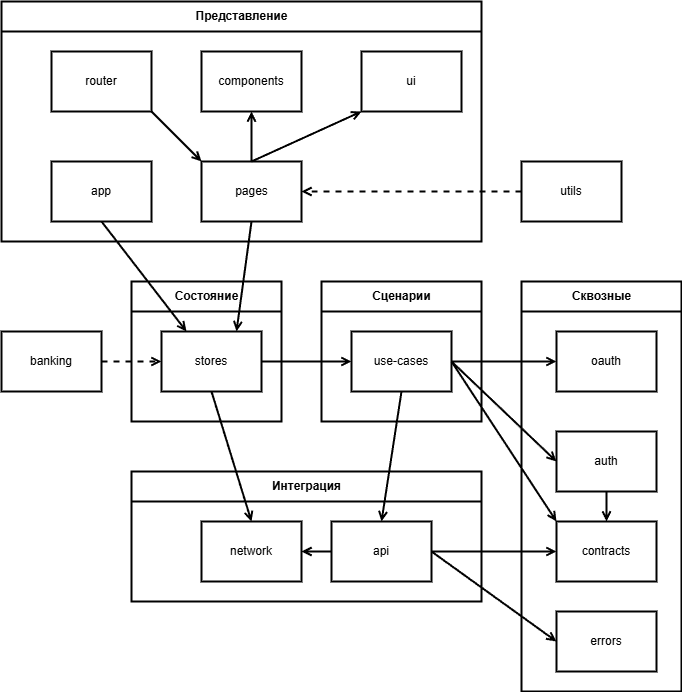

The diagram above was exported from draw.io. Its source (the exported page's mxGraphModel, read from the mxfile embedded in the PNG):
<mxGraphModel dx="1094" dy="838" grid="1" gridSize="10" guides="1" tooltips="1" connect="1" arrows="1" fold="1" page="1" pageScale="1" pageWidth="1169" pageHeight="827" background="#ffffff" math="0" shadow="0">
  <root>
    <mxCell id="0" />
    <mxCell id="1" parent="0" />
    <mxCell id="layer_presentation" value="Представление" style="swimlane;html=1;horizontal=1;startSize=30;fillColor=#ffffff;strokeColor=#000000;strokeWidth=2;fontColor=#000000;" parent="1" vertex="1">
      <mxGeometry x="40" y="40" width="480" height="240" as="geometry" />
    </mxCell>
    <mxCell id="app" value="app" style="rounded=0;whiteSpace=wrap;html=1;fillColor=#ffffff;strokeColor=#000000;strokeWidth=2;fontColor=#000000;" parent="layer_presentation" vertex="1">
      <mxGeometry x="50" y="160" width="100" height="60" as="geometry" />
    </mxCell>
    <mxCell id="pages" value="pages" style="rounded=0;html=1;fillColor=#ffffff;strokeColor=#000000;strokeWidth=2;fontColor=#000000;" parent="layer_presentation" vertex="1">
      <mxGeometry x="200" y="160" width="100" height="60" as="geometry" />
    </mxCell>
    <mxCell id="2" style="edgeStyle=none;html=1;entryX=0;entryY=0;entryDx=0;entryDy=0;exitX=1;exitY=1;exitDx=0;exitDy=0;strokeColor=#000000;strokeWidth=2;endArrow=open;endFill=0;" parent="layer_presentation" source="router" target="pages" edge="1">
      <mxGeometry relative="1" as="geometry" />
    </mxCell>
    <mxCell id="router" value="router" style="rounded=0;whiteSpace=wrap;html=1;fillColor=#ffffff;strokeColor=#000000;strokeWidth=2;fontColor=#000000;" parent="layer_presentation" vertex="1">
      <mxGeometry x="50" y="50" width="100" height="60" as="geometry" />
    </mxCell>
    <mxCell id="ui" value="ui" style="rounded=0;whiteSpace=wrap;html=1;fillColor=#ffffff;strokeColor=#000000;strokeWidth=2;fontColor=#000000;" parent="layer_presentation" vertex="1">
      <mxGeometry x="360" y="50" width="100" height="60" as="geometry" />
    </mxCell>
    <mxCell id="components" value="components" style="rounded=0;whiteSpace=wrap;html=1;fillColor=#ffffff;strokeColor=#000000;strokeWidth=2;fontColor=#000000;" parent="layer_presentation" vertex="1">
      <mxGeometry x="200" y="50" width="100" height="60" as="geometry" />
    </mxCell>
    <mxCell id="layer_state" value="Состояние" style="swimlane;html=1;horizontal=1;startSize=30;fillColor=#ffffff;strokeColor=#000000;strokeWidth=2;fontColor=#000000;" parent="1" vertex="1">
      <mxGeometry x="170" y="320" width="150" height="140" as="geometry" />
    </mxCell>
    <mxCell id="stores" value="stores" style="rounded=0;whiteSpace=wrap;html=1;fillColor=#ffffff;strokeColor=#000000;strokeWidth=2;fontColor=#000000;" parent="layer_state" vertex="1">
      <mxGeometry x="30" y="50" width="100" height="60" as="geometry" />
    </mxCell>
    <mxCell id="layer_application" value="Сценарии" style="swimlane;html=1;horizontal=1;startSize=30;fillColor=#ffffff;strokeColor=#000000;strokeWidth=2;fontColor=#000000;" parent="1" vertex="1">
      <mxGeometry x="360" y="320" width="160" height="140" as="geometry" />
    </mxCell>
    <mxCell id="usecases" value="use-cases" style="rounded=0;whiteSpace=wrap;html=1;fillColor=#ffffff;strokeColor=#000000;strokeWidth=2;fontColor=#000000;" parent="layer_application" vertex="1">
      <mxGeometry x="30" y="50" width="100" height="60" as="geometry" />
    </mxCell>
    <mxCell id="layer_integration" value="Интеграция" style="swimlane;html=1;horizontal=1;startSize=30;fillColor=#ffffff;strokeColor=#000000;strokeWidth=2;fontColor=#000000;" parent="1" vertex="1">
      <mxGeometry x="170" y="510" width="350" height="130" as="geometry" />
    </mxCell>
    <mxCell id="api" value="api" style="rounded=0;whiteSpace=wrap;html=1;fillColor=#ffffff;strokeColor=#000000;strokeWidth=2;fontColor=#000000;" parent="layer_integration" vertex="1">
      <mxGeometry x="200" y="50" width="100" height="60" as="geometry" />
    </mxCell>
    <mxCell id="network" value="network" style="rounded=0;whiteSpace=wrap;html=1;fillColor=#ffffff;strokeColor=#000000;strokeWidth=2;fontColor=#000000;" parent="layer_integration" vertex="1">
      <mxGeometry x="70" y="50" width="100" height="60" as="geometry" />
    </mxCell>
    <mxCell id="edge_api_network" value="" style="endArrow=open;html=1;entryX=1;entryY=0.5;strokeColor=#000000;strokeWidth=2;entryDx=0;entryDy=0;exitX=0;exitY=0.5;exitDx=0;exitDy=0;endFill=0;" parent="layer_integration" source="api" target="network" edge="1">
      <mxGeometry width="50" height="50" relative="1" as="geometry">
        <mxPoint x="150" y="180" as="sourcePoint" />
        <mxPoint x="210" y="110" as="targetPoint" />
      </mxGeometry>
    </mxCell>
    <mxCell id="layer_cross" value="Сквозные" style="swimlane;html=1;horizontal=1;startSize=30;fillColor=#ffffff;strokeColor=#000000;strokeWidth=2;fontColor=#000000;" parent="1" vertex="1">
      <mxGeometry x="560" y="320" width="160" height="410" as="geometry" />
    </mxCell>
    <mxCell id="auth" value="auth" style="rounded=0;whiteSpace=wrap;html=1;fillColor=#ffffff;strokeColor=#000000;strokeWidth=2;fontColor=#000000;" parent="layer_cross" vertex="1">
      <mxGeometry x="35" y="150" width="100" height="60" as="geometry" />
    </mxCell>
    <mxCell id="oauth" value="oauth" style="rounded=0;whiteSpace=wrap;html=1;fillColor=#ffffff;strokeColor=#000000;strokeWidth=2;fontColor=#000000;" parent="layer_cross" vertex="1">
      <mxGeometry x="35" y="50" width="100" height="60" as="geometry" />
    </mxCell>
    <mxCell id="contracts" value="contracts" style="rounded=0;whiteSpace=wrap;html=1;fillColor=#ffffff;strokeColor=#000000;strokeWidth=2;fontColor=#000000;" parent="layer_cross" vertex="1">
      <mxGeometry x="35" y="240" width="100" height="60" as="geometry" />
    </mxCell>
    <mxCell id="errors" value="errors" style="rounded=0;whiteSpace=wrap;html=1;fillColor=#ffffff;strokeColor=#000000;strokeWidth=2;fontColor=#000000;" parent="layer_cross" vertex="1">
      <mxGeometry x="35" y="330" width="100" height="60" as="geometry" />
    </mxCell>
    <mxCell id="utils" value="utils" style="rounded=0;whiteSpace=wrap;html=1;fillColor=#ffffff;strokeColor=#000000;strokeWidth=2;fontColor=#000000;" parent="1" vertex="1">
      <mxGeometry x="560" y="200" width="100" height="60" as="geometry" />
    </mxCell>
    <mxCell id="banking" value="banking" style="rounded=0;whiteSpace=wrap;html=1;fillColor=#ffffff;strokeColor=#000000;strokeWidth=2;fontColor=#000000;" parent="1" vertex="1">
      <mxGeometry x="40" y="370" width="100" height="60" as="geometry" />
    </mxCell>
    <mxCell id="edge_app_stores" value="" style="endArrow=open;html=1;exitX=0.5;exitY=1;entryX=0.25;entryY=0;strokeColor=#000000;strokeWidth=2;endFill=0;entryDx=0;entryDy=0;" parent="1" source="app" target="stores" edge="1">
      <mxGeometry width="50" height="50" relative="1" as="geometry">
        <mxPoint x="100" y="160" as="sourcePoint" />
        <mxPoint x="200" y="250" as="targetPoint" />
      </mxGeometry>
    </mxCell>
    <mxCell id="edge_pages_stores" value="" style="endArrow=open;html=1;exitX=0.5;exitY=1;entryX=0.75;entryY=0;strokeColor=#000000;strokeWidth=2;endFill=0;entryDx=0;entryDy=0;" parent="1" source="pages" target="stores" edge="1">
      <mxGeometry width="50" height="50" relative="1" as="geometry">
        <mxPoint x="250" y="160" as="sourcePoint" />
        <mxPoint x="200" y="250" as="targetPoint" />
      </mxGeometry>
    </mxCell>
    <mxCell id="edge_pages_ui" value="" style="endArrow=open;html=1;exitX=0.5;exitY=0;entryX=0;entryY=1;strokeColor=#000000;strokeWidth=2;exitDx=0;exitDy=0;entryDx=0;entryDy=0;endFill=0;" parent="1" source="pages" target="ui" edge="1">
      <mxGeometry width="50" height="50" relative="1" as="geometry">
        <mxPoint x="200" y="80" as="sourcePoint" />
        <mxPoint x="500" y="80" as="targetPoint" />
      </mxGeometry>
    </mxCell>
    <mxCell id="edge_pages_components" value="" style="endArrow=open;html=1;exitX=0.5;exitY=0;entryX=0.5;entryY=1;strokeColor=#000000;strokeWidth=2;exitDx=0;exitDy=0;entryDx=0;entryDy=0;endFill=0;" parent="1" source="pages" target="components" edge="1">
      <mxGeometry width="50" height="50" relative="1" as="geometry">
        <mxPoint x="200" y="80" as="sourcePoint" />
        <mxPoint x="650" y="80" as="targetPoint" />
      </mxGeometry>
    </mxCell>
    <mxCell id="edge_stores_usecases" value="" style="endArrow=open;html=1;exitX=1;exitY=0.5;entryX=0;entryY=0.5;strokeColor=#000000;strokeWidth=2;exitDx=0;exitDy=0;entryDx=0;entryDy=0;endFill=0;" parent="1" source="stores" target="usecases" edge="1">
      <mxGeometry width="50" height="50" relative="1" as="geometry">
        <mxPoint x="200" y="430" as="sourcePoint" />
        <mxPoint x="200" y="490" as="targetPoint" />
      </mxGeometry>
    </mxCell>
    <mxCell id="edge_stores_network" value="" style="endArrow=open;html=1;exitX=0.5;exitY=1;entryX=0.5;entryY=0;strokeColor=#000000;strokeWidth=2;endFill=0;" parent="1" source="stores" target="network" edge="1">
      <mxGeometry width="50" height="50" relative="1" as="geometry">
        <mxPoint x="200" y="430" as="sourcePoint" />
        <mxPoint x="300" y="610" as="targetPoint" />
      </mxGeometry>
    </mxCell>
    <mxCell id="edge_usecases_api" value="" style="endArrow=open;html=1;exitX=0.5;exitY=1;entryX=0.5;entryY=0;strokeColor=#000000;strokeWidth=2;endFill=0;" parent="1" source="usecases" target="api" edge="1">
      <mxGeometry width="50" height="50" relative="1" as="geometry">
        <mxPoint x="200" y="620" as="sourcePoint" />
        <mxPoint x="150" y="680" as="targetPoint" />
      </mxGeometry>
    </mxCell>
    <mxCell id="edge_usecases_auth" value="" style="endArrow=open;html=1;exitX=1;exitY=0.5;entryX=0;entryY=0.5;strokeColor=#000000;strokeWidth=2;endFill=0;" parent="1" source="usecases" target="auth" edge="1">
      <mxGeometry width="50" height="50" relative="1" as="geometry">
        <mxPoint x="300" y="590" as="sourcePoint" />
        <mxPoint x="730" y="590" as="targetPoint" />
      </mxGeometry>
    </mxCell>
    <mxCell id="edge_usecases_oauth" value="" style="endArrow=open;html=1;exitX=1;exitY=0.5;entryX=0;entryY=0.5;strokeColor=#000000;strokeWidth=2;endFill=0;" parent="1" source="usecases" target="oauth" edge="1">
      <mxGeometry width="50" height="50" relative="1" as="geometry">
        <mxPoint x="300" y="590" as="sourcePoint" />
        <mxPoint x="880" y="590" as="targetPoint" />
      </mxGeometry>
    </mxCell>
    <mxCell id="edge_usecases_contracts" value="" style="endArrow=open;html=1;exitX=1;exitY=0.5;entryX=0;entryY=0;strokeColor=#000000;strokeWidth=2;entryDx=0;entryDy=0;exitDx=0;exitDy=0;endFill=0;" parent="1" source="usecases" target="contracts" edge="1">
      <mxGeometry width="50" height="50" relative="1" as="geometry">
        <mxPoint x="275" y="620" as="sourcePoint" />
        <mxPoint x="755" y="700" as="targetPoint" />
      </mxGeometry>
    </mxCell>
    <mxCell id="edge_api_contracts" value="" style="endArrow=open;html=1;exitX=1;exitY=0.5;entryX=0;entryY=0.5;strokeColor=#000000;strokeWidth=2;entryDx=0;entryDy=0;exitDx=0;exitDy=0;endFill=0;" parent="1" source="api" target="contracts" edge="1">
      <mxGeometry width="50" height="50" relative="1" as="geometry">
        <mxPoint x="150" y="730" as="sourcePoint" />
        <mxPoint x="730" y="700" as="targetPoint" />
      </mxGeometry>
    </mxCell>
    <mxCell id="edge_api_errors" value="" style="endArrow=open;html=1;exitX=1;exitY=0.5;entryX=0;entryY=0.5;strokeColor=#000000;strokeWidth=2;entryDx=0;entryDy=0;exitDx=0;exitDy=0;endFill=0;" parent="1" source="api" target="errors" edge="1">
      <mxGeometry width="50" height="50" relative="1" as="geometry">
        <mxPoint x="175" y="730" as="sourcePoint" />
        <mxPoint x="880" y="700" as="targetPoint" />
      </mxGeometry>
    </mxCell>
    <mxCell id="edge_auth_contracts" value="" style="endArrow=open;html=1;exitX=0.5;exitY=1;entryX=0.5;entryY=0;strokeColor=#000000;strokeWidth=2;endFill=0;" parent="1" source="auth" target="contracts" edge="1">
      <mxGeometry width="50" height="50" relative="1" as="geometry">
        <mxPoint x="730" y="620" as="sourcePoint" />
        <mxPoint x="730" y="680" as="targetPoint" />
      </mxGeometry>
    </mxCell>
    <mxCell id="edge_utils_pages" value="" style="endArrow=open;html=1;exitX=0;exitY=0.5;entryX=1;entryY=0.5;strokeColor=#000000;strokeWidth=2;dashed=1;entryDx=0;entryDy=0;exitDx=0;exitDy=0;endFill=0;" parent="1" source="utils" target="pages" edge="1">
      <mxGeometry width="50" height="50" relative="1" as="geometry">
        <mxPoint x="880" y="560" as="sourcePoint" />
        <mxPoint x="250" y="110" as="targetPoint" />
      </mxGeometry>
    </mxCell>
    <mxCell id="edge_banking_stores" value="" style="endArrow=open;html=1;strokeColor=#000000;strokeWidth=2;dashed=1;exitX=1;exitY=0.5;exitDx=0;exitDy=0;entryX=0;entryY=0.5;entryDx=0;entryDy=0;endFill=0;" parent="1" source="banking" target="stores" edge="1">
      <mxGeometry width="50" height="50" relative="1" as="geometry">
        <mxPoint x="130" y="360" as="sourcePoint" />
        <mxPoint x="150" y="360" as="targetPoint" />
      </mxGeometry>
    </mxCell>
  </root>
</mxGraphModel>